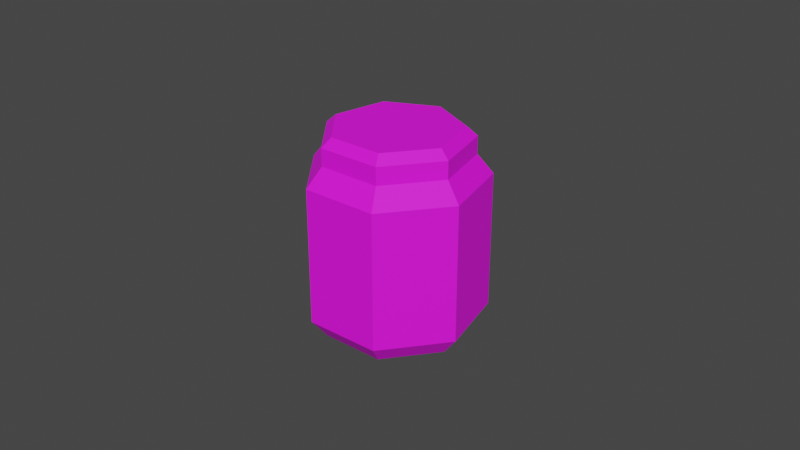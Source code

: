 # Source: Medicine_1.blend  (saved by Blender 2.82.7; exported with 4.5.12 LTS)
import bpy
from mathutils import Matrix  # noqa: F401  (used for matrix-valued properties, if any)

bpy.ops.wm.read_factory_settings(use_empty=True)
scene = bpy.context.scene
scene.name = 'Scene'

# ---- collections
col_collection = bpy.data.collections.new('Collection'); scene.collection.children.link(col_collection)

# ---- images (referenced by path relative to the original .blend; pixels are not part of the script)
import os
ASSET_DIR = os.environ.get("B2B_ASSET_DIR", "")  # directory of the original .blend (textures are referenced by path, not embedded)
HERE = os.path.dirname(os.path.abspath(__file__))  # packed textures are extracted next to this script under _unpacked/

def load_image(name, relpath, width, height, colorspace="sRGB"):
    """Load a texture the original file referenced (path relative to the .blend, or extracted next to this script)."""
    p = next((c for c in (os.path.join(HERE, relpath), os.path.join(ASSET_DIR, relpath)) if relpath and os.path.exists(c)), "")
    if p:
        img = bpy.data.images.load(p, check_existing=True)
        img.name = name
    else:  # same state as the original file: an image datablock whose file is absent (Cycles renders it pink)
        img = bpy.data.images.new(name, width, height)
        img.source = "FILE"
        img.filepath = "//" + (relpath or name)
    img.colorspace_settings.name = colorspace
    return img
img_colorpalette_png_028 = load_image('ColorPalette.png.028', 'ColorPalette.png', 1024, 1024, 'sRGB')

# ---- materials (node trees are filled in below, after node groups)
mat_colorpalette_028 = bpy.data.materials.new('ColorPalette.028')
mat_colorpalette_028.use_transparent_shadow = False

# ---- material node trees
mat_colorpalette_028.use_nodes = True; mat_colorpalette_028.node_tree.nodes.clear()
_N = mat_colorpalette_028.node_tree.nodes; _L = mat_colorpalette_028.node_tree.links
n0 = _N.new('ShaderNodeOutputMaterial'); n0.name = 'Material Output'; n0.location = (300, 300)
n1 = _N.new('ShaderNodeBsdfPrincipled'); n1.name = 'Principled BSDF'; n1.location = (10, 300)
n1.distribution = 'GGX'
n1.subsurface_method = 'BURLEY'
n1.inputs[2].default_value = 0.7417
n1.inputs[3].default_value = 1.45
n1.inputs[27].default_value = (0.0, 0.0, 0.0, 1.0)
n1.inputs[28].default_value = 1.0
n2 = _N.new('ShaderNodeTexImage'); n2.name = 'Image Texture'; n2.location = (-280, 280)
n2.image = img_colorpalette_png_028
_L.new(n1.outputs[0], n0.inputs[0])
_L.new(n2.outputs[0], n1.inputs[0])
n0.is_active_output = True

# ---- world
world_world = bpy.data.worlds.new('World'); scene.world = world_world
world_world.use_nodes = True; world_world.node_tree.nodes.clear()
_N = world_world.node_tree.nodes; _L = world_world.node_tree.links
n0 = _N.new('ShaderNodeOutputWorld'); n0.name = 'World Output'; n0.location = (300, 300)
n1 = _N.new('ShaderNodeBackground'); n1.name = 'Background'; n1.location = (10, 300)
n1.inputs[0].default_value = (0.05088, 0.05088, 0.05088, 1.0)
_L.new(n1.outputs[0], n0.inputs[0])
n0.is_active_output = True
world_world.color = (0.05088, 0.05088, 0.05088)
world_world.use_sun_shadow = False
world_world.sun_shadow_jitter_overblur = 0.0

# ---- meshes
me_cylinder_021 = bpy.data.meshes.new('Cylinder.021')
me_cylinder_021.from_pydata([(-0.7818, 0.6235, 0.7828), (-5.941e-09, 0.8256, 1.0), (-0.9749, -0.2225, 0.7828), (0.6455, 0.5147, 1.0), (-0.4339, -0.901, 0.7828), (0.8049, -0.1837, 1.0), (0.4339, -0.901, 0.7828), (0.3582, -0.7438, 1.0), (0.9749, -0.2225, 0.7828), (-0.3582, -0.7438, 1.0), (0.7818, 0.6235, 0.7828), (-0.8049, -0.1837, 1.0), (0.0, 1.0, 0.7828), (-0.6455, 0.5147, 1.0), (-0.7818, 0.6235, -0.7828), (-5.941e-09, 0.8256, -1.0), (-0.9749, -0.2225, -0.7828), (0.6455, 0.5147, -1.0), (-0.4339, -0.901, -0.7828), (0.8049, -0.1837, -1.0), (0.4339, -0.901, -0.7828), (0.3582, -0.7438, -1.0), (0.9749, -0.2225, -0.7828), (-0.3582, -0.7438, -1.0), (0.7818, 0.6235, -0.7828), (-0.8049, -0.1837, -1.0), (0.0, 1.0, -0.7828), (-0.6455, 0.5147, -1.0), (-0.7818, 0.6235, 0.3914), (-0.9749, -0.2225, 0.3914), (-0.4339, -0.901, 0.3914), (0.4339, -0.901, 0.3914), (0.9749, -0.2225, 0.3914), (0.7818, 0.6235, 0.3914), (0.0, 1.0, 0.3914), (0.5597, 0.4463, 1.299), (0.6455, 0.5147, 1.2), (4.642e-10, 0.8256, 1.2), (7.451e-09, 0.7158, 1.299), (0.6979, -0.1593, 1.299), (0.8049, -0.1837, 1.2), (0.3106, -0.645, 1.299), (0.3582, -0.7438, 1.2), (-0.3106, -0.645, 1.299), (-0.3582, -0.7438, 1.2), (-0.6979, -0.1593, 1.299), (-0.8049, -0.1837, 1.2), (-0.5597, 0.4463, 1.299), (-0.6455, 0.5147, 1.2), (0.0, 1.0, -0.3914), (0.7818, 0.6235, -0.3914), (0.9749, -0.2225, -0.3914), (0.4339, -0.901, -0.3914), (-0.4339, -0.901, -0.3914), (-0.9749, -0.2225, -0.3914), (-0.7818, 0.6235, -0.3914)], [], [(12, 1, 3, 10), (10, 3, 5, 8), (8, 5, 7, 6), (6, 7, 9, 4), (4, 9, 11, 2), (9, 7, 42, 44), (2, 11, 13, 0), (0, 13, 1, 12), (33, 10, 8, 32), (28, 0, 12, 34), (29, 2, 0, 28), (30, 4, 2, 29), (31, 6, 4, 30), (32, 8, 6, 31), (34, 12, 10, 33), (26, 24, 17, 15), (24, 22, 19, 17), (22, 20, 21, 19), (20, 18, 23, 21), (18, 16, 25, 23), (17, 19, 21, 23, 25, 27, 15), (16, 14, 27, 25), (14, 26, 15, 27), (50, 51, 22, 24), (55, 49, 26, 14), (54, 55, 14, 16), (53, 54, 16, 18), (52, 53, 18, 20), (51, 52, 20, 22), (49, 50, 24, 26), (5, 3, 36, 40), (53, 52, 31, 30), (11, 9, 44, 46), (7, 5, 40, 42), (1, 13, 48, 37), (13, 11, 46, 48), (35, 38, 47, 45, 43, 41, 39), (36, 37, 38, 35), (40, 36, 35, 39), (42, 40, 39, 41), (44, 42, 41, 43), (46, 44, 43, 45), (48, 46, 45, 47), (37, 48, 47, 38), (3, 1, 37, 36), (50, 33, 32, 51), (51, 32, 31, 52), (50, 49, 34, 33), (28, 34, 49, 55), (29, 28, 55, 54), (53, 30, 29, 54)])
_uv = me_cylinder_021.uv_layers.new(name='UVMap')
_uv.uv.foreach_set('vector', [0.07921, 0.07641, 0.07921, 0.07829, 0.07429, 0.07829, 0.07429, 0.07641, 0.07429, 0.07641, 0.07429, 0.07829, 0.06936, 0.07829, 0.06936, 0.07641, 0.06936, 0.07641, 0.06936, 0.07829, 0.06444, 0.07829, 0.06444, 0.07641, 0.06444, 0.07641, 0.06444, 0.07829, 0.05952, 0.07829, 0.05952, 0.07641, 0.05952, 0.07641, 0.05952, 0.07829, 0.0546, 0.07829, 0.0546, 0.07641, 0.9502, 0.3221, 0.9554, 0.3221, 0.9554, 0.3221, 0.9502, 0.3221, 0.0546, 0.07641, 0.0546, 0.07829, 0.04967, 0.07829, 0.04967, 0.07641, 0.04967, 0.07641, 0.04967, 0.07829, 0.04475, 0.07829, 0.04475, 0.07641, 0.07429, 0.07304, 0.07429, 0.07641, 0.06936, 0.07641, 0.06936, 0.07304, 0.04967, 0.07304, 0.04967, 0.07641, 0.04475, 0.07641, 0.04475, 0.07304, 0.0546, 0.07304, 0.0546, 0.07641, 0.04967, 0.07641, 0.04967, 0.07304, 0.05952, 0.07304, 0.05952, 0.07641, 0.0546, 0.07641, 0.0546, 0.07304, 0.06444, 0.07304, 0.06444, 0.07641, 0.05952, 0.07641, 0.05952, 0.07304, 0.06936, 0.07304, 0.06936, 0.07641, 0.06444, 0.07641, 0.06444, 0.07304, 0.07921, 0.07304, 0.07921, 0.07641, 0.07429, 0.07641, 0.07429, 0.07304, 0.07921, 0.07641, 0.07429, 0.07641, 0.07429, 0.07829, 0.07921, 0.07829, 0.07429, 0.07641, 0.06936, 0.07641, 0.06936, 0.07829, 0.07429, 0.07829, 0.06936, 0.07641, 0.06444, 0.07641, 0.06444, 0.07829, 0.06936, 0.07829, 0.06444, 0.07641, 0.05952, 0.07641, 0.05952, 0.07829, 0.06444, 0.07829, 0.05952, 0.07641, 0.0546, 0.07641, 0.0546, 0.07829, 0.05952, 0.07829, 0.05983, 0.0576, 0.06143, 0.0506, 0.05695, 0.04499, 0.04978, 0.04499, 0.0453, 0.0506, 0.0469, 0.0576, 0.05337, 0.06071, 0.0546, 0.07641, 0.04967, 0.07641, 0.04967, 0.07829, 0.0546, 0.07829, 0.04967, 0.07641, 0.04475, 0.07641, 0.04475, 0.07829, 0.04967, 0.07829, 0.07429, 0.07304, 0.06936, 0.07304, 0.06936, 0.07641, 0.07429, 0.07641, 0.04967, 0.07304, 0.04475, 0.07304, 0.04475, 0.07641, 0.04967, 0.07641, 0.0546, 0.07304, 0.04967, 0.07304, 0.04967, 0.07641, 0.0546, 0.07641, 0.05952, 0.07304, 0.0546, 0.07304, 0.0546, 0.07641, 0.05952, 0.07641, 0.06444, 0.07304, 0.05952, 0.07304, 0.05952, 0.07641, 0.06444, 0.07641, 0.06936, 0.07304, 0.06444, 0.07304, 0.06444, 0.07641, 0.06936, 0.07641, 0.07921, 0.07304, 0.07429, 0.07304, 0.07429, 0.07641, 0.07921, 0.07641, 0.9607, 0.3221, 0.9659, 0.3221, 0.9659, 0.3221, 0.9607, 0.3221, 0.06844, 0.6904, 0.07521, 0.6904, 0.07521, 0.6904, 0.06844, 0.6904, 0.9449, 0.3221, 0.9502, 0.3221, 0.9502, 0.3221, 0.9449, 0.3221, 0.9554, 0.3221, 0.9607, 0.3221, 0.9607, 0.3221, 0.9554, 0.3221, 0.9344, 0.3221, 0.9396, 0.3221, 0.9396, 0.3221, 0.9344, 0.3221, 0.9396, 0.3221, 0.9449, 0.3221, 0.9449, 0.3221, 0.9396, 0.3221, 0.9496, 0.2993, 0.9436, 0.3022, 0.9376, 0.2993, 0.9361, 0.2928, 0.9403, 0.2876, 0.9469, 0.2876, 0.9511, 0.2928, 0.9659, 0.3221, 0.9712, 0.3221, 0.9708, 0.3221, 0.9663, 0.3221, 0.9607, 0.3221, 0.9659, 0.3221, 0.9656, 0.3221, 0.961, 0.3221, 0.9554, 0.3221, 0.9607, 0.3221, 0.9603, 0.3221, 0.9558, 0.3221, 0.9502, 0.3221, 0.9554, 0.3221, 0.9551, 0.3221, 0.9505, 0.3221, 0.9449, 0.3221, 0.9502, 0.3221, 0.9498, 0.3221, 0.9453, 0.3221, 0.9396, 0.3221, 0.9449, 0.3221, 0.9446, 0.3221, 0.94, 0.3221, 0.9344, 0.3221, 0.9396, 0.3221, 0.9393, 0.3221, 0.9347, 0.3221, 0.9659, 0.3221, 0.9712, 0.3221, 0.9712, 0.3221, 0.9659, 0.3221, 0.08875, 0.6904, 0.08875, 0.6904, 0.08198, 0.6904, 0.08198, 0.6904, 0.08198, 0.6904, 0.08198, 0.6904, 0.07521, 0.6904, 0.07521, 0.6904, 0.08875, 0.6904, 0.09553, 0.6904, 0.09553, 0.6904, 0.08875, 0.6904, 0.05489, 0.6904, 0.09553, 0.6904, 0.04812, 0.6904, 0.05489, 0.6904, 0.06167, 0.6904, 0.05489, 0.6904, 0.05489, 0.6904, 0.06167, 0.6904, 0.06844, 0.6904, 0.06844, 0.6904, 0.06167, 0.6904, 0.06167, 0.6904])
me_cylinder_021.materials.append(mat_colorpalette_028)
me_cylinder_021.use_remesh_fix_poles = True
me_cylinder_021.use_remesh_preserve_attributes = False
me_cylinder_021.use_mirror_vertex_groups = False
me_cylinder_021.update()

# ---- objects
ob_medicine_1 = bpy.data.objects.new('Medicine_1', me_cylinder_021)

# ---- transforms, parenting, visibility, modifiers, constraints
ob_medicine_1.location = (0.0, 0.0, 0.0)
ob_medicine_1.scale = (0.02742, 0.02742, 0.02742)
ob_medicine_1.lineart.crease_threshold = 0.0

# ---- collection membership
col_collection.objects.link(ob_medicine_1)

# ---- scene / render settings (as saved in the file)
scene.frame_start = 1; scene.frame_end = 250; scene.frame_set(1)
scene.render.engine = 'BLENDER_EEVEE_NEXT'
scene.cycles.use_denoising = False
scene.cycles.samples = 128
scene.cycles.sampling_pattern = 'TABULATED_SOBOL'
scene.cycles.use_adaptive_sampling = False
scene.cycles.use_light_tree = False
scene.view_settings.view_transform = 'Filmic'
bpy.context.view_layer.update()

# ---- added for rendering (the .blend has no active camera and no usable light): camera, sun
cam_auto = bpy.data.cameras.new('AutoCamera')
cam_auto.lens = 50.0
cam_auto.sensor_width = 36.0
cam_auto.clip_end = 1000.0
ob_auto_camera = bpy.data.objects.new('AutoCamera', cam_auto)
scene.collection.objects.link(ob_auto_camera)
ob_auto_camera.location = (0.185045, -0.220696, 0.152139)
ob_auto_camera.rotation_euler = (1.09748, -7.21219e-08, 0.694738)
scene.camera = ob_auto_camera
light_auto_sun = bpy.data.lights.new('AutoSun', 'SUN')
light_auto_sun.energy = 3.0
light_auto_sun.angle = 0.0523599
ob_auto_sun = bpy.data.objects.new('AutoSun', light_auto_sun)
scene.collection.objects.link(ob_auto_sun)
ob_auto_sun.rotation_euler = (0.872665, 0.174533, 0.523599)
bpy.context.view_layer.update()
